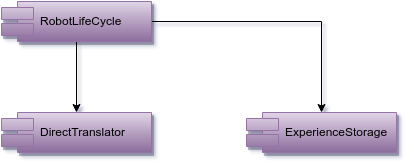

The diagram above was exported from draw.io. Its source (the exported page's mxGraphModel, read from the mxfile embedded in the PNG):
<mxGraphModel dx="1434" dy="901" grid="1" gridSize="10" guides="1" tooltips="1" connect="1" arrows="1" fold="1" page="1" pageScale="1" pageWidth="1169" pageHeight="826" background="#ffffff" math="0" shadow="0">
  <root>
    <mxCell id="0" />
    <mxCell id="1" parent="0" />
    <mxCell id="2" value="DirectTranslator" style="shape=component;align=left;spacingLeft=36;plain-purple;shadow=1;" vertex="1" parent="1">
      <mxGeometry x="30" y="126" width="150" height="40" as="geometry" />
    </mxCell>
    <mxCell id="3" value="ExperienceStorage" style="shape=component;align=left;spacingLeft=36;plain-purple;shadow=1;" vertex="1" parent="1">
      <mxGeometry x="275" y="126" width="150" height="40" as="geometry" />
    </mxCell>
    <mxCell id="4" style="edgeStyle=orthogonalEdgeStyle;rounded=0;html=1;jettySize=auto;orthogonalLoop=1;" edge="1" source="6" target="2" parent="1">
      <mxGeometry x="105" y="55" as="geometry" />
    </mxCell>
    <mxCell id="5" style="edgeStyle=orthogonalEdgeStyle;rounded=0;html=1;entryX=0.5;entryY=0;jettySize=auto;orthogonalLoop=1;" edge="1" source="6" target="3" parent="1">
      <mxGeometry x="180" y="35" as="geometry" />
    </mxCell>
    <mxCell id="6" value="RobotLifeCycle" style="shape=component;align=left;spacingLeft=36;plain-purple;shadow=1;" vertex="1" parent="1">
      <mxGeometry x="30" y="15" width="150" height="40" as="geometry" />
    </mxCell>
  </root>
</mxGraphModel>